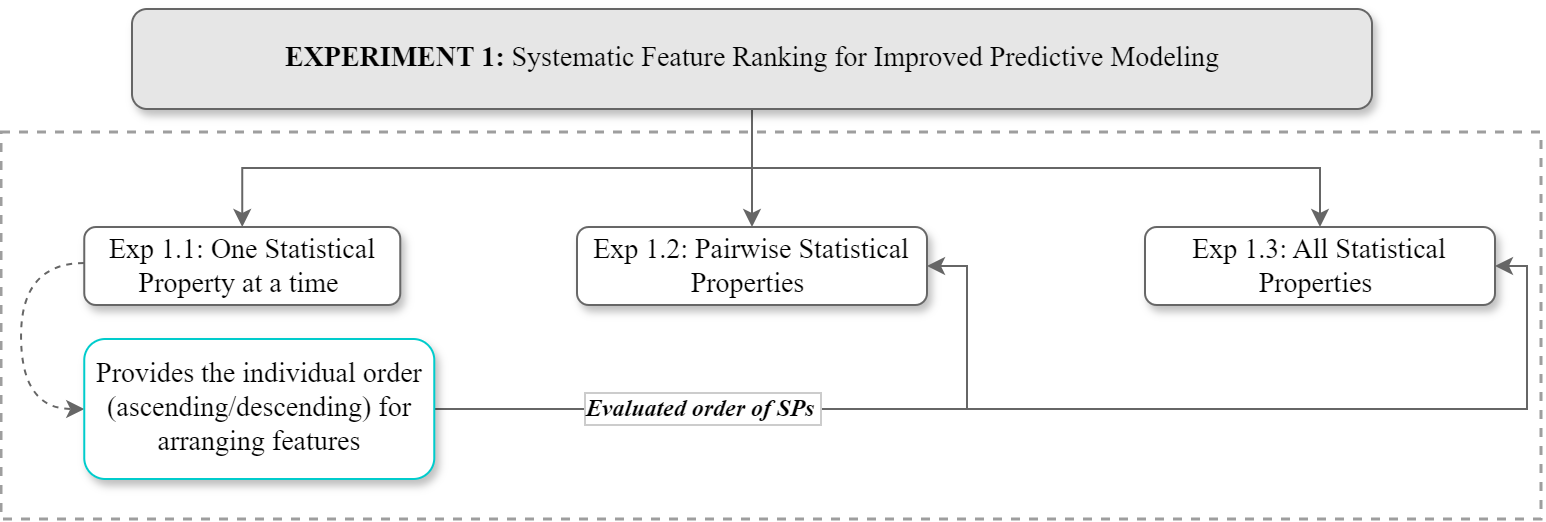

The diagram above was exported from draw.io. Its source (the exported page's mxGraphModel, read from the mxfile embedded in the PNG):
<mxGraphModel dx="947" dy="491" grid="1" gridSize="10" guides="1" tooltips="1" connect="1" arrows="1" fold="1" page="1" pageScale="1" pageWidth="1100" pageHeight="850" background="#ffffff" math="0" shadow="0">
  <root>
    <mxCell id="0" />
    <mxCell id="1" parent="0" />
    <mxCell id="8q0mQkq1EYJk-HdCGppL-1" value="" style="rounded=0;whiteSpace=wrap;html=1;fillColor=none;strokeColor=#9E9E9E;dashed=1;strokeWidth=1.5;" parent="1" vertex="1">
      <mxGeometry x="270" y="586.5" width="770" height="193.5" as="geometry" />
    </mxCell>
    <mxCell id="8q0mQkq1EYJk-HdCGppL-2" style="edgeStyle=orthogonalEdgeStyle;rounded=0;orthogonalLoop=1;jettySize=auto;html=1;exitX=0.5;exitY=1;exitDx=0;exitDy=0;entryX=0.5;entryY=0;entryDx=0;entryDy=0;strokeColor=#666666;" parent="1" source="8q0mQkq1EYJk-HdCGppL-5" target="8q0mQkq1EYJk-HdCGppL-6" edge="1">
      <mxGeometry relative="1" as="geometry" />
    </mxCell>
    <mxCell id="8q0mQkq1EYJk-HdCGppL-3" style="edgeStyle=orthogonalEdgeStyle;rounded=0;orthogonalLoop=1;jettySize=auto;html=1;exitX=0.5;exitY=1;exitDx=0;exitDy=0;entryX=0.5;entryY=0;entryDx=0;entryDy=0;strokeColor=#666666;" parent="1" source="8q0mQkq1EYJk-HdCGppL-5" target="8q0mQkq1EYJk-HdCGppL-7" edge="1">
      <mxGeometry relative="1" as="geometry" />
    </mxCell>
    <mxCell id="8q0mQkq1EYJk-HdCGppL-4" style="edgeStyle=orthogonalEdgeStyle;rounded=0;orthogonalLoop=1;jettySize=auto;html=1;exitX=0.5;exitY=1;exitDx=0;exitDy=0;entryX=0.5;entryY=0;entryDx=0;entryDy=0;strokeColor=#666666;" parent="1" source="8q0mQkq1EYJk-HdCGppL-5" target="8q0mQkq1EYJk-HdCGppL-9" edge="1">
      <mxGeometry relative="1" as="geometry" />
    </mxCell>
    <mxCell id="8q0mQkq1EYJk-HdCGppL-5" value="&lt;font face=&quot;Times New Roman&quot;&gt;&lt;font style=&quot;font-size: 14px;&quot;&gt;&lt;b style=&quot;&quot;&gt;EXPERIMENT 1:&amp;nbsp;&lt;/b&gt;&lt;/font&gt;&lt;/font&gt;&lt;font style=&quot;font-size: 14px;&quot; face=&quot;Times New Roman&quot;&gt;Systematic Feature Ranking for Improved Predictive Modeling&lt;/font&gt;" style="rounded=1;whiteSpace=wrap;html=1;fillColor=#E6E6E6;strokeColor=#666666;shadow=1;" parent="1" vertex="1">
      <mxGeometry x="335.5" y="525" width="620" height="50" as="geometry" />
    </mxCell>
    <mxCell id="8q0mQkq1EYJk-HdCGppL-6" value="&lt;span style=&quot;font-family: &amp;quot;Times New Roman&amp;quot;; font-size: 14px;&quot;&gt;Exp 1.1: One Statistical Property at a time&amp;nbsp;&lt;/span&gt;" style="rounded=1;whiteSpace=wrap;html=1;fillColor=#FFFFFF;strokeColor=#666666;shadow=1;" parent="1" vertex="1">
      <mxGeometry x="311.63" y="634" width="158" height="39" as="geometry" />
    </mxCell>
    <mxCell id="8q0mQkq1EYJk-HdCGppL-7" value="&lt;font style=&quot;font-size: 14px;&quot; face=&quot;Times New Roman&quot;&gt;Exp 1.2: Pairwise Statistical Properties&amp;nbsp;&lt;/font&gt;" style="rounded=1;whiteSpace=wrap;html=1;fillColor=#FFFFFF;strokeColor=#666666;shadow=1;" parent="1" vertex="1">
      <mxGeometry x="558" y="634" width="175" height="39" as="geometry" />
    </mxCell>
    <mxCell id="8q0mQkq1EYJk-HdCGppL-8" value="" style="edgeStyle=orthogonalEdgeStyle;rounded=0;orthogonalLoop=1;jettySize=auto;html=1;dashed=1;curved=1;strokeColor=#666666;entryX=0;entryY=0.5;entryDx=0;entryDy=0;" parent="1" source="8q0mQkq1EYJk-HdCGppL-6" target="8q0mQkq1EYJk-HdCGppL-12" edge="1">
      <mxGeometry relative="1" as="geometry">
        <Array as="points">
          <mxPoint x="280" y="652" />
          <mxPoint x="280" y="725" />
        </Array>
      </mxGeometry>
    </mxCell>
    <mxCell id="8q0mQkq1EYJk-HdCGppL-9" value="&lt;span style=&quot;font-family: &amp;quot;Times New Roman&amp;quot;; font-size: 14px;&quot;&gt;Exp 1.3: All Statistical Properties&amp;nbsp;&lt;/span&gt;" style="rounded=1;whiteSpace=wrap;html=1;fillColor=#FFFFFF;strokeColor=#666666;shadow=1;" parent="1" vertex="1">
      <mxGeometry x="842" y="634" width="175" height="39" as="geometry" />
    </mxCell>
    <mxCell id="8q0mQkq1EYJk-HdCGppL-10" style="edgeStyle=orthogonalEdgeStyle;rounded=0;orthogonalLoop=1;jettySize=auto;html=1;exitX=0;exitY=0.5;exitDx=0;exitDy=0;entryX=1;entryY=0.5;entryDx=0;entryDy=0;strokeColor=#666666;" parent="1" source="8q0mQkq1EYJk-HdCGppL-12" target="8q0mQkq1EYJk-HdCGppL-7" edge="1">
      <mxGeometry relative="1" as="geometry">
        <Array as="points">
          <mxPoint x="753" y="725" />
          <mxPoint x="753" y="653" />
        </Array>
      </mxGeometry>
    </mxCell>
    <mxCell id="8q0mQkq1EYJk-HdCGppL-11" style="edgeStyle=orthogonalEdgeStyle;rounded=0;orthogonalLoop=1;jettySize=auto;html=1;exitX=1;exitY=0.5;exitDx=0;exitDy=0;entryX=1;entryY=0.5;entryDx=0;entryDy=0;strokeColor=#666666;" parent="1" source="8q0mQkq1EYJk-HdCGppL-12" target="8q0mQkq1EYJk-HdCGppL-9" edge="1">
      <mxGeometry relative="1" as="geometry">
        <Array as="points">
          <mxPoint x="1033" y="725" />
          <mxPoint x="1033" y="654" />
        </Array>
        <mxPoint x="301.25" y="721.5" as="sourcePoint" />
        <mxPoint x="1032.75" y="650" as="targetPoint" />
      </mxGeometry>
    </mxCell>
    <mxCell id="dAHGqQ9Ev8Ulcq2jczUt-4" value="&lt;font face=&quot;Times New Roman&quot;&gt;&lt;span style=&quot;font-size: 12px;&quot;&gt;&lt;b&gt;&lt;i&gt;Evaluated order of SPs&amp;nbsp;&lt;/i&gt;&lt;/b&gt;&lt;/span&gt;&lt;/font&gt;" style="edgeLabel;html=1;align=center;verticalAlign=middle;resizable=0;points=[];labelBorderColor=#CCCCCC;" vertex="1" connectable="0" parent="8q0mQkq1EYJk-HdCGppL-11">
      <mxGeometry x="-0.8053" relative="1" as="geometry">
        <mxPoint x="72" as="offset" />
      </mxGeometry>
    </mxCell>
    <mxCell id="8q0mQkq1EYJk-HdCGppL-12" value="&lt;font style=&quot;font-size: 14px;&quot; face=&quot;Times New Roman&quot;&gt;Provides the individual order (ascending/descending) for arranging features&lt;/font&gt;" style="rounded=1;whiteSpace=wrap;html=1;fillColor=#FFFFFF;strokeColor=#00CCCC;shadow=1;" parent="1" vertex="1">
      <mxGeometry x="311.63" y="690" width="175" height="70" as="geometry" />
    </mxCell>
  </root>
</mxGraphModel>